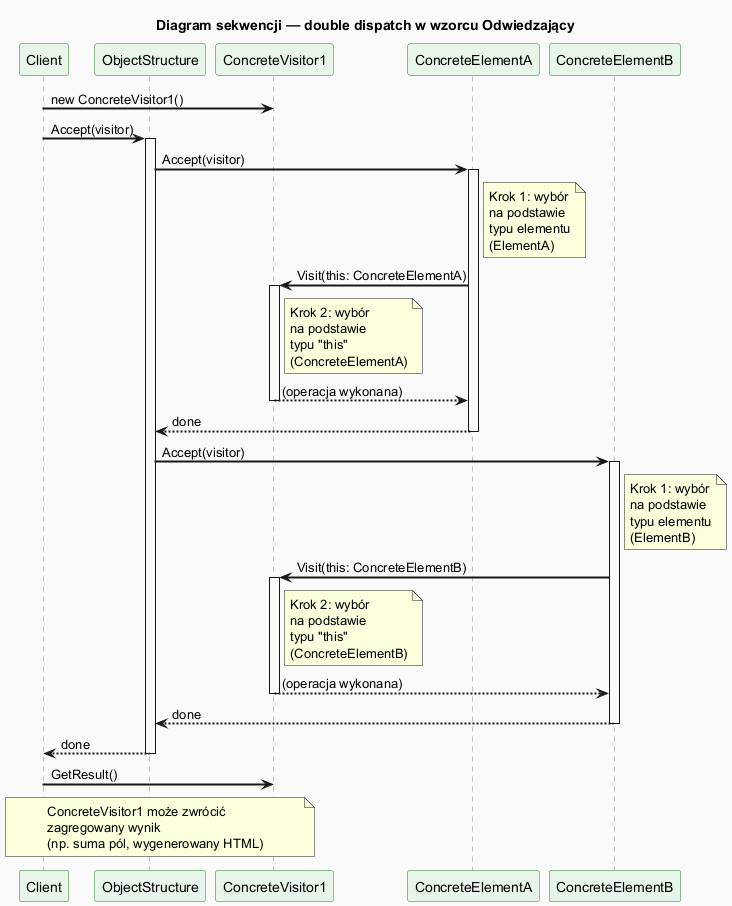

The diagram above was rendered by PlantUML. Its source (embedded in the PNG):
@startuml visitor_sequence
skinparam backgroundColor #FAFAFA
skinparam titleFontSize 14
skinparam sequenceArrowThickness 2
skinparam sequenceParticipantBorderColor #2E7D32
skinparam sequenceParticipantBackgroundColor #E8F5E9
skinparam sequenceLifeLineBorderColor #888888

title Diagram sekwencji — double dispatch w wzorcu Odwiedzający

participant "Client" as C
participant "ObjectStructure" as OS
participant "ConcreteVisitor1" as V
participant "ConcreteElementA" as EA
participant "ConcreteElementB" as EB

C -> V : new ConcreteVisitor1()
C -> OS : Accept(visitor)

activate OS

OS -> EA : Accept(visitor)
activate EA
note right of EA: Krok 1: wybór\nna podstawie\ntypu elementu\n(ElementA)
EA -> V : Visit(this: ConcreteElementA)
activate V
note right of V: Krok 2: wybór\nna podstawie\ntypu "this"\n(ConcreteElementA)
V --> EA : (operacja wykonana)
deactivate V
EA --> OS : done
deactivate EA

OS -> EB : Accept(visitor)
activate EB
note right of EB: Krok 1: wybór\nna podstawie\ntypu elementu\n(ElementB)
EB -> V : Visit(this: ConcreteElementB)
activate V
note right of V: Krok 2: wybór\nna podstawie\ntypu "this"\n(ConcreteElementB)
V --> EB : (operacja wykonana)
deactivate V
EB --> OS : done
deactivate EB

OS --> C : done
deactivate OS

C -> V : GetResult()

note over C, V: ConcreteVisitor1 może zwrócić\nzagregowany wynik\n(np. suma pól, wygenerowany HTML)

@enduml